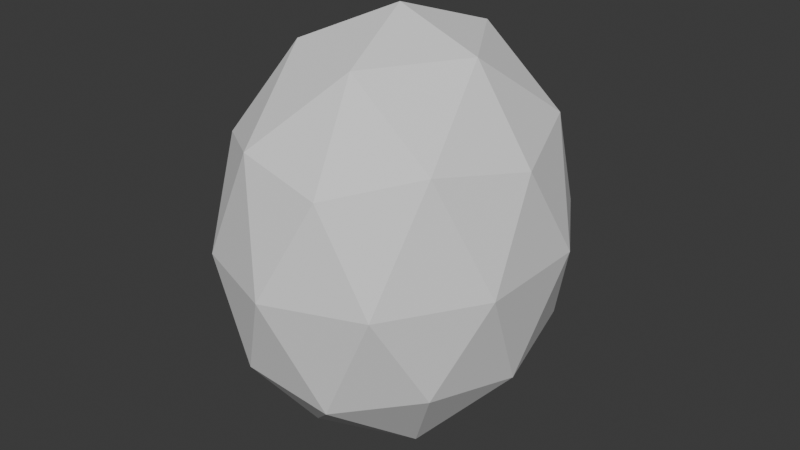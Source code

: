 # Source: ardilla_blender.blend  (saved by Blender 5.2.45; exported with 4.5.12 LTS)
import bpy
from mathutils import Matrix  # noqa: F401  (used for matrix-valued properties, if any)

bpy.ops.wm.read_factory_settings(use_empty=True)
scene = bpy.context.scene
scene.name = 'Scene'

# ---- collections
col_collection = bpy.data.collections.new('Collection'); scene.collection.children.link(col_collection)

# ---- world
world_world = bpy.data.worlds.new('World'); scene.world = world_world
world_world.use_nodes = True; world_world.node_tree.nodes.clear()
_N = world_world.node_tree.nodes; _L = world_world.node_tree.links
n0 = _N.new('ShaderNodeOutputWorld'); n0.name = 'World Output'; n0.location = (200, 100)
n1 = _N.new('ShaderNodeBackground'); n1.name = 'Background'; n1.location = (-200, 100)
n1.inputs[0].default_value = (0.05088, 0.05088, 0.05088, 1.0)
_L.new(n1.outputs[0], n0.inputs[0])
n0.is_active_output = True
world_world.color = (0.05088, 0.05088, 0.05088)
world_world.sun_shadow_jitter_overblur = 0.0

# ---- meshes
me_icosphere = bpy.data.meshes.new('Icosphere')
me_icosphere.from_pydata([(0.0, 0.0, -1.0), (0.7236, -0.5257, -0.4472), (-0.2764, -0.8506, -0.4472), (-0.8944, 0.0, -0.4472), (-0.2764, 0.8506, -0.4472), (0.7236, 0.5257, -0.4472), (0.2764, -0.8506, 0.4472), (-0.7236, -0.5257, 0.4472), (-0.7236, 0.5257, 0.4472), (0.2764, 0.8506, 0.4472), (0.8944, 0.0, 0.4472), (0.0, 0.0, 1.0), (-0.1625, -0.5, -0.8507), (0.4253, -0.309, -0.8507), (0.2629, -0.809, -0.5257), (0.8506, 0.0, -0.5257), (0.4253, 0.309, -0.8507), (-0.5257, 0.0, -0.8507), (-0.6882, -0.5, -0.5257), (-0.1625, 0.5, -0.8507), (-0.6882, 0.5, -0.5257), (0.2629, 0.809, -0.5257), (0.9511, -0.309, 0.0), (0.9511, 0.309, 0.0), (0.0, -1.0, 0.0), (0.5878, -0.809, 0.0), (-0.9511, -0.309, 0.0), (-0.5878, -0.809, 0.0), (-0.5878, 0.809, 0.0), (-0.9511, 0.309, 0.0), (0.5878, 0.809, 0.0), (0.0, 1.0, 0.0), (0.6882, -0.5, 0.5257), (-0.2629, -0.809, 0.5257), (-0.8506, 0.0, 0.5257), (-0.2629, 0.809, 0.5257), (0.6882, 0.5, 0.5257), (0.1625, -0.5, 0.8507), (0.5257, 0.0, 0.8507), (-0.4253, -0.309, 0.8507), (-0.4253, 0.309, 0.8507), (0.1625, 0.5, 0.8507)], [], [(0, 13, 12), (1, 13, 15), (0, 12, 17), (0, 17, 19), (0, 19, 16), (1, 15, 22), (2, 14, 24), (3, 18, 26), (4, 20, 28), (5, 21, 30), (1, 22, 25), (2, 24, 27), (3, 26, 29), (4, 28, 31), (5, 30, 23), (6, 32, 37), (7, 33, 39), (8, 34, 40), (9, 35, 41), (10, 36, 38), (38, 41, 11), (38, 36, 41), (36, 9, 41), (41, 40, 11), (41, 35, 40), (35, 8, 40), (40, 39, 11), (40, 34, 39), (34, 7, 39), (39, 37, 11), (39, 33, 37), (33, 6, 37), (37, 38, 11), (37, 32, 38), (32, 10, 38), (23, 36, 10), (23, 30, 36), (30, 9, 36), (31, 35, 9), (31, 28, 35), (28, 8, 35), (29, 34, 8), (29, 26, 34), (26, 7, 34), (27, 33, 7), (27, 24, 33), (24, 6, 33), (25, 32, 6), (25, 22, 32), (22, 10, 32), (30, 31, 9), (30, 21, 31), (21, 4, 31), (28, 29, 8), (28, 20, 29), (20, 3, 29), (26, 27, 7), (26, 18, 27), (18, 2, 27), (24, 25, 6), (24, 14, 25), (14, 1, 25), (22, 23, 10), (22, 15, 23), (15, 5, 23), (16, 21, 5), (16, 19, 21), (19, 4, 21), (19, 20, 4), (19, 17, 20), (17, 3, 20), (17, 18, 3), (17, 12, 18), (12, 2, 18), (15, 16, 5), (15, 13, 16), (13, 0, 16), (12, 14, 2), (12, 13, 14), (13, 1, 14)])
_uv = me_icosphere.uv_layers.new(name='UVMap')
_uv.uv.foreach_set('vector', [0.1818, 0.0, 0.2273, 0.07873, 0.1364, 0.07873, 0.2727, 0.1575, 0.3182, 0.07873, 0.3636, 0.1575, 0.9091, 0.0, 0.9545, 0.07873, 0.8636, 0.07873, 0.7273, 0.0, 0.7727, 0.07873, 0.6818, 0.07873, 0.5455, 0.0, 0.5909, 0.07873, 0.5, 0.07873, 0.2727, 0.1575, 0.3636, 0.1575, 0.3182, 0.2362, 0.09091, 0.1575, 0.1818, 0.1575, 0.1364, 0.2362, 0.8182, 0.1575, 0.9091, 0.1575, 0.8636, 0.2362, 0.6364, 0.1575, 0.7273, 0.1575, 0.6818, 0.2362, 0.4545, 0.1575, 0.5455, 0.1575, 0.5, 0.2362, 0.2727, 0.1575, 0.3182, 0.2362, 0.2273, 0.2362, 0.09091, 0.1575, 0.1364, 0.2362, 0.04546, 0.2362, 0.8182, 0.1575, 0.8636, 0.2362, 0.7727, 0.2362, 0.6364, 0.1575, 0.6818, 0.2362, 0.5909, 0.2362, 0.4545, 0.1575, 0.5, 0.2362, 0.4091, 0.2362, 0.1818, 0.3149, 0.2727, 0.3149, 0.2273, 0.3937, 0.0, 0.3149, 0.09091, 0.3149, 0.04546, 0.3937, 0.7273, 0.3149, 0.8182, 0.3149, 0.7727, 0.3937, 0.5455, 0.3149, 0.6364, 0.3149, 0.5909, 0.3937, 0.3636, 0.3149, 0.4545, 0.3149, 0.4091, 0.3937, 0.4091, 0.3937, 0.5, 0.3937, 0.4545, 0.4724, 0.4091, 0.3937, 0.4545, 0.3149, 0.5, 0.3937, 0.4545, 0.3149, 0.5455, 0.3149, 0.5, 0.3937, 0.5909, 0.3937, 0.6818, 0.3937, 0.6364, 0.4724, 0.5909, 0.3937, 0.6364, 0.3149, 0.6818, 0.3937, 0.6364, 0.3149, 0.7273, 0.3149, 0.6818, 0.3937, 0.7727, 0.3937, 0.8636, 0.3937, 0.8182, 0.4724, 0.7727, 0.3937, 0.8182, 0.3149, 0.8636, 0.3937, 0.8182, 0.3149, 0.9091, 0.3149, 0.8636, 0.3937, 0.04546, 0.3937, 0.1364, 0.3937, 0.09091, 0.4724, 0.04546, 0.3937, 0.09091, 0.3149, 0.1364, 0.3937, 0.09091, 0.3149, 0.1818, 0.3149, 0.1364, 0.3937, 0.2273, 0.3937, 0.3182, 0.3937, 0.2727, 0.4724, 0.2273, 0.3937, 0.2727, 0.3149, 0.3182, 0.3937, 0.2727, 0.3149, 0.3636, 0.3149, 0.3182, 0.3937, 0.4091, 0.2362, 0.4545, 0.3149, 0.3636, 0.3149, 0.4091, 0.2362, 0.5, 0.2362, 0.4545, 0.3149, 0.5, 0.2362, 0.5455, 0.3149, 0.4545, 0.3149, 0.5909, 0.2362, 0.6364, 0.3149, 0.5455, 0.3149, 0.5909, 0.2362, 0.6818, 0.2362, 0.6364, 0.3149, 0.6818, 0.2362, 0.7273, 0.3149, 0.6364, 0.3149, 0.7727, 0.2362, 0.8182, 0.3149, 0.7273, 0.3149, 0.7727, 0.2362, 0.8636, 0.2362, 0.8182, 0.3149, 0.8636, 0.2362, 0.9091, 0.3149, 0.8182, 0.3149, 0.04546, 0.2362, 0.09091, 0.3149, 0.0, 0.3149, 0.04546, 0.2362, 0.1364, 0.2362, 0.09091, 0.3149, 0.1364, 0.2362, 0.1818, 0.3149, 0.09091, 0.3149, 0.2273, 0.2362, 0.2727, 0.3149, 0.1818, 0.3149, 0.2273, 0.2362, 0.3182, 0.2362, 0.2727, 0.3149, 0.3182, 0.2362, 0.3636, 0.3149, 0.2727, 0.3149, 0.5, 0.2362, 0.5909, 0.2362, 0.5455, 0.3149, 0.5, 0.2362, 0.5455, 0.1575, 0.5909, 0.2362, 0.5455, 0.1575, 0.6364, 0.1575, 0.5909, 0.2362, 0.6818, 0.2362, 0.7727, 0.2362, 0.7273, 0.3149, 0.6818, 0.2362, 0.7273, 0.1575, 0.7727, 0.2362, 0.7273, 0.1575, 0.8182, 0.1575, 0.7727, 0.2362, 0.8636, 0.2362, 0.9545, 0.2362, 0.9091, 0.3149, 0.8636, 0.2362, 0.9091, 0.1575, 0.9545, 0.2362, 0.9091, 0.1575, 1.0, 0.1575, 0.9545, 0.2362, 0.1364, 0.2362, 0.2273, 0.2362, 0.1818, 0.3149, 0.1364, 0.2362, 0.1818, 0.1575, 0.2273, 0.2362, 0.1818, 0.1575, 0.2727, 0.1575, 0.2273, 0.2362, 0.3182, 0.2362, 0.4091, 0.2362, 0.3636, 0.3149, 0.3182, 0.2362, 0.3636, 0.1575, 0.4091, 0.2362, 0.3636, 0.1575, 0.4545, 0.1575, 0.4091, 0.2362, 0.5, 0.07873, 0.5455, 0.1575, 0.4545, 0.1575, 0.5, 0.07873, 0.5909, 0.07873, 0.5455, 0.1575, 0.5909, 0.07873, 0.6364, 0.1575, 0.5455, 0.1575, 0.6818, 0.07873, 0.7273, 0.1575, 0.6364, 0.1575, 0.6818, 0.07873, 0.7727, 0.07873, 0.7273, 0.1575, 0.7727, 0.07873, 0.8182, 0.1575, 0.7273, 0.1575, 0.8636, 0.07873, 0.9091, 0.1575, 0.8182, 0.1575, 0.8636, 0.07873, 0.9545, 0.07873, 0.9091, 0.1575, 0.9545, 0.07873, 1.0, 0.1575, 0.9091, 0.1575, 0.3636, 0.1575, 0.4091, 0.07873, 0.4545, 0.1575, 0.3636, 0.1575, 0.3182, 0.07873, 0.4091, 0.07873, 0.3182, 0.07873, 0.3636, 0.0, 0.4091, 0.07873, 0.1364, 0.07873, 0.1818, 0.1575, 0.09091, 0.1575, 0.1364, 0.07873, 0.2273, 0.07873, 0.1818, 0.1575, 0.2273, 0.07873, 0.2727, 0.1575, 0.1818, 0.1575])
me_icosphere.update()

# ---- objects
ob_empty = bpy.data.objects.new('Empty', None)
ob_icosphere = bpy.data.objects.new('Icosphere', me_icosphere)

# ---- transforms, parenting, visibility, modifiers, constraints
ob_empty.location = (0.0, 0.0, 0.0)
ob_empty.rotation_euler = (2.653, 0.001769, -1.282e-07)
ob_empty.empty_display_type = 'IMAGE'
ob_empty.empty_display_size = 5.0
ob_icosphere.location = (0.0, 0.0, 0.0)
ob_icosphere.scale = (0.595, 0.7, 0.805)

# ---- collection membership
col_collection.objects.link(ob_empty)
col_collection.objects.link(ob_icosphere)

# ---- scene / render settings (as saved in the file)
scene.frame_start = 1; scene.frame_end = 250; scene.frame_set(1)
scene.render.engine = 'BLENDER_EEVEE_NEXT'
scene.render.bake_bias = 0.0
scene.render.bake_samples = 0
scene.render.compositor_device = 'GPU'
scene.eevee.use_volume_custom_range = False
scene.eevee.fast_gi_thickness_near = 0.1
scene.eevee.fast_gi_thickness_far = 0.0
scene.eevee.ray_tracing_options.screen_trace_thickness = 0.1
bpy.context.view_layer.update()

# ---- added for rendering (the .blend has no active camera and no usable light): camera, sun
cam_auto = bpy.data.cameras.new('AutoCamera')
cam_auto.lens = 50.0
cam_auto.sensor_width = 36.0
cam_auto.clip_end = 1000.0
ob_auto_camera = bpy.data.objects.new('AutoCamera', cam_auto)
scene.collection.objects.link(ob_auto_camera)
ob_auto_camera.location = (2.23456, -2.68147, 1.78765)
ob_auto_camera.rotation_euler = (1.09748, -7.21219e-08, 0.694738)
scene.camera = ob_auto_camera
light_auto_sun = bpy.data.lights.new('AutoSun', 'SUN')
light_auto_sun.energy = 3.0
light_auto_sun.angle = 0.0523599
ob_auto_sun = bpy.data.objects.new('AutoSun', light_auto_sun)
scene.collection.objects.link(ob_auto_sun)
ob_auto_sun.rotation_euler = (0.872665, 0.174533, 0.523599)
bpy.context.view_layer.update()
